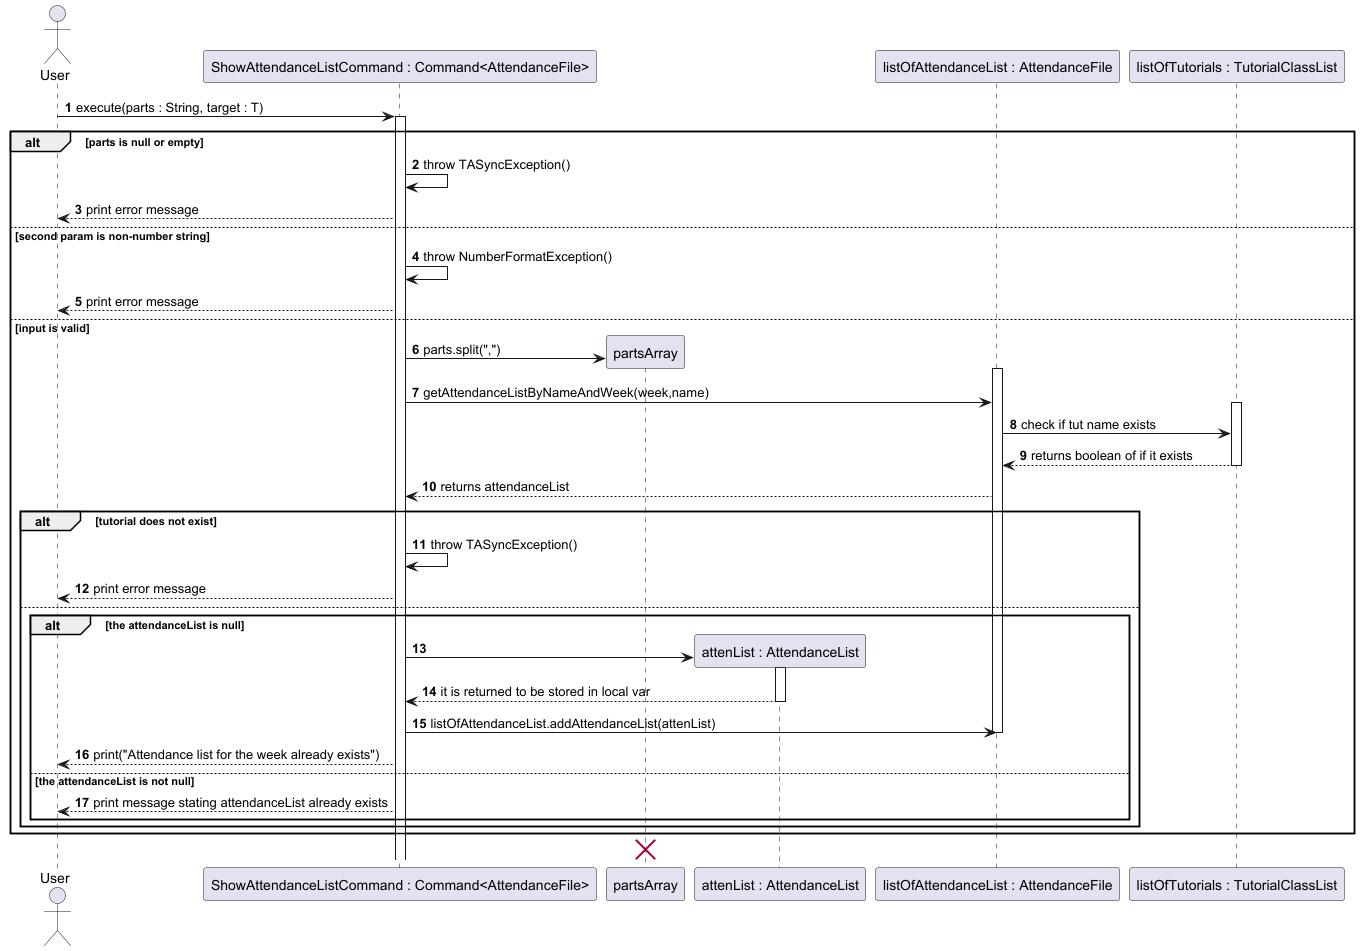

The diagram above was rendered by PlantUML. Its source (embedded in the PNG):
@startuml
'https://plantuml.com/sequence-diagram

autonumber
actor User
participant "ShowAttendanceListCommand : Command<AttendanceFile>" as command
participant "partsArray" as parts
participant "attenList : AttendanceList" as attenList
participant "listOfAttendanceList : AttendanceFile" as listOfAttendanceList
participant "listOfTutorials : TutorialClassList" as listOfTutorials



User -> command : execute(parts : String, target : T)
activate command
alt parts is null or empty
command -> command : throw TASyncException()
command --> User : print error message
else second param is non-number string
command -> command : throw NumberFormatException()
command --> User : print error message
else input is valid
create parts
command -> parts : parts.split(",")
activate listOfAttendanceList
command -> listOfAttendanceList : getAttendanceListByNameAndWeek(week,name)
activate listOfTutorials
listOfAttendanceList -> listOfTutorials : check if tut name exists
listOfTutorials --> listOfAttendanceList: returns boolean of if it exists
deactivate listOfTutorials

listOfAttendanceList --> command : returns attendanceList
alt tutorial does not exist
command -> command : throw TASyncException()
command --> User : print error message
else
alt the attendanceList is null
create attenList
command -> attenList
activate attenList
attenList --> command : it is returned to be stored in local var
deactivate attenList
command -> listOfAttendanceList : listOfAttendanceList.addAttendanceList(attenList)


deactivate listOfAttendanceList
command --> User : print("Attendance list for the week already exists")
else the attendanceList is not null
command --> User : print message stating attendanceList already exists
end alt
end alt
end alt

destroy parts
@enduml